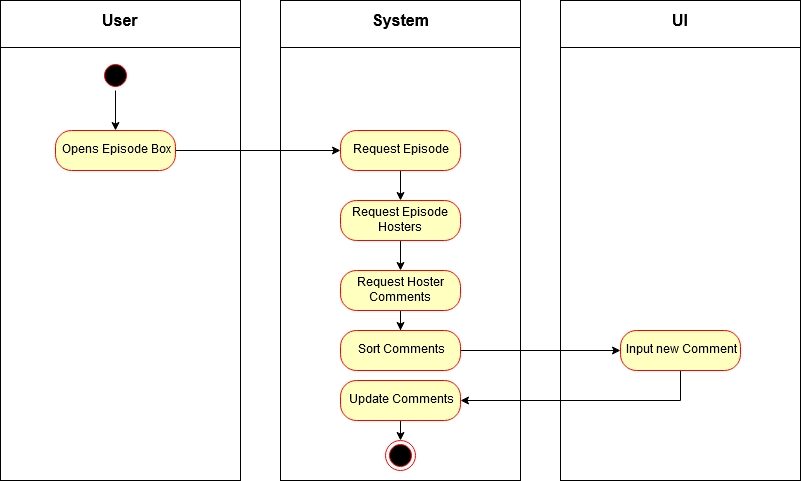

The diagram above was exported from draw.io. Its source (the exported page's mxGraphModel, read from the mxfile embedded in the PNG):
<mxGraphModel dx="1168" dy="566" grid="1" gridSize="10" guides="1" tooltips="1" connect="1" arrows="1" fold="1" page="1" pageScale="1" pageWidth="827" pageHeight="1169" math="0" shadow="0">
  <root>
    <mxCell id="0" />
    <mxCell id="1" parent="0" />
    <mxCell id="xDLfczQcL7A0K3kYsFO0-15" value="" style="shape=internalStorage;whiteSpace=wrap;html=1;backgroundOutline=1;dx=0;dy=47;" parent="1" vertex="1">
      <mxGeometry width="240" height="480" as="geometry" />
    </mxCell>
    <mxCell id="xDLfczQcL7A0K3kYsFO0-16" value="&lt;b&gt;&lt;font style=&quot;font-size: 16px&quot;&gt;User&lt;/font&gt;&lt;/b&gt;" style="text;html=1;resizable=0;points=[];autosize=1;align=center;verticalAlign=top;spacingTop=-4;" parent="1" vertex="1">
      <mxGeometry x="95" y="10" width="50" height="20" as="geometry" />
    </mxCell>
    <mxCell id="xDLfczQcL7A0K3kYsFO0-45" value="" style="edgeStyle=orthogonalEdgeStyle;rounded=0;orthogonalLoop=1;jettySize=auto;html=1;" parent="1" source="xDLfczQcL7A0K3kYsFO0-17" target="xDLfczQcL7A0K3kYsFO0-43" edge="1">
      <mxGeometry relative="1" as="geometry" />
    </mxCell>
    <mxCell id="xDLfczQcL7A0K3kYsFO0-17" value="" style="ellipse;html=1;shape=startState;fillColor=#000000;strokeColor=#ff0000;" parent="1" vertex="1">
      <mxGeometry x="100" y="60" width="30" height="30" as="geometry" />
    </mxCell>
    <mxCell id="xDLfczQcL7A0K3kYsFO0-19" value="" style="shape=internalStorage;whiteSpace=wrap;html=1;backgroundOutline=1;dx=0;dy=47;" parent="1" vertex="1">
      <mxGeometry x="280" width="240" height="480" as="geometry" />
    </mxCell>
    <mxCell id="xDLfczQcL7A0K3kYsFO0-20" value="" style="shape=internalStorage;whiteSpace=wrap;html=1;backgroundOutline=1;dx=0;dy=47;" parent="1" vertex="1">
      <mxGeometry x="560" width="240" height="480" as="geometry" />
    </mxCell>
    <mxCell id="xDLfczQcL7A0K3kYsFO0-21" value="&lt;b&gt;&lt;font style=&quot;font-size: 16px&quot;&gt;System&lt;/font&gt;&lt;/b&gt;" style="text;html=1;resizable=0;points=[];autosize=1;align=center;verticalAlign=top;spacingTop=-4;" parent="1" vertex="1">
      <mxGeometry x="365" y="10" width="70" height="20" as="geometry" />
    </mxCell>
    <mxCell id="xDLfczQcL7A0K3kYsFO0-22" value="&lt;b&gt;&lt;font style=&quot;font-size: 16px&quot;&gt;UI&lt;/font&gt;&lt;/b&gt;" style="text;html=1;resizable=0;points=[];autosize=1;align=center;verticalAlign=top;spacingTop=-4;" parent="1" vertex="1">
      <mxGeometry x="665" y="10" width="30" height="20" as="geometry" />
    </mxCell>
    <mxCell id="xDLfczQcL7A0K3kYsFO0-66" style="edgeStyle=orthogonalEdgeStyle;rounded=0;orthogonalLoop=1;jettySize=auto;html=1;exitX=1;exitY=0.5;exitDx=0;exitDy=0;" parent="1" source="xDLfczQcL7A0K3kYsFO0-43" target="xDLfczQcL7A0K3kYsFO0-48" edge="1">
      <mxGeometry relative="1" as="geometry" />
    </mxCell>
    <mxCell id="xDLfczQcL7A0K3kYsFO0-43" value="Opens Episode Box" style="rounded=1;whiteSpace=wrap;html=1;arcSize=40;fontColor=#000000;fillColor=#ffffc0;strokeColor=#ff0000;" parent="1" vertex="1">
      <mxGeometry x="55" y="130" width="120" height="40" as="geometry" />
    </mxCell>
    <mxCell id="r_AIC4tS9IvAbWVRYu2R-5" style="edgeStyle=orthogonalEdgeStyle;rounded=0;orthogonalLoop=1;jettySize=auto;html=1;exitX=0.5;exitY=1;exitDx=0;exitDy=0;entryX=1;entryY=0.5;entryDx=0;entryDy=0;" edge="1" parent="1" source="xDLfczQcL7A0K3kYsFO0-46" target="r_AIC4tS9IvAbWVRYu2R-2">
      <mxGeometry relative="1" as="geometry" />
    </mxCell>
    <mxCell id="xDLfczQcL7A0K3kYsFO0-46" value="Input new Comment" style="rounded=1;whiteSpace=wrap;html=1;arcSize=40;fontColor=#000000;fillColor=#ffffc0;strokeColor=#ff0000;" parent="1" vertex="1">
      <mxGeometry x="620" y="330" width="120" height="40" as="geometry" />
    </mxCell>
    <mxCell id="r_AIC4tS9IvAbWVRYu2R-6" style="edgeStyle=orthogonalEdgeStyle;rounded=0;orthogonalLoop=1;jettySize=auto;html=1;exitX=0.5;exitY=1;exitDx=0;exitDy=0;entryX=0.5;entryY=0;entryDx=0;entryDy=0;" edge="1" parent="1" source="r_AIC4tS9IvAbWVRYu2R-2" target="xDLfczQcL7A0K3kYsFO0-75">
      <mxGeometry relative="1" as="geometry" />
    </mxCell>
    <mxCell id="r_AIC4tS9IvAbWVRYu2R-2" value="Update Comments" style="rounded=1;whiteSpace=wrap;html=1;arcSize=40;fontColor=#000000;fillColor=#ffffc0;strokeColor=#ff0000;" vertex="1" parent="1">
      <mxGeometry x="340" y="380" width="120" height="40" as="geometry" />
    </mxCell>
    <mxCell id="xDLfczQcL7A0K3kYsFO0-63" value="" style="edgeStyle=orthogonalEdgeStyle;rounded=0;orthogonalLoop=1;jettySize=auto;html=1;" parent="1" source="xDLfczQcL7A0K3kYsFO0-48" target="xDLfczQcL7A0K3kYsFO0-62" edge="1">
      <mxGeometry relative="1" as="geometry" />
    </mxCell>
    <mxCell id="xDLfczQcL7A0K3kYsFO0-48" value="Request Episode" style="rounded=1;whiteSpace=wrap;html=1;arcSize=40;fontColor=#000000;fillColor=#ffffc0;strokeColor=#ff0000;" parent="1" vertex="1">
      <mxGeometry x="340" y="130" width="120" height="40" as="geometry" />
    </mxCell>
    <mxCell id="xDLfczQcL7A0K3kYsFO0-71" style="edgeStyle=orthogonalEdgeStyle;rounded=0;orthogonalLoop=1;jettySize=auto;html=1;exitX=0.5;exitY=1;exitDx=0;exitDy=0;entryX=0.5;entryY=0;entryDx=0;entryDy=0;" parent="1" source="xDLfczQcL7A0K3kYsFO0-62" target="xDLfczQcL7A0K3kYsFO0-67" edge="1">
      <mxGeometry relative="1" as="geometry" />
    </mxCell>
    <mxCell id="xDLfczQcL7A0K3kYsFO0-62" value="Request Episode Hosters" style="rounded=1;whiteSpace=wrap;html=1;arcSize=40;fontColor=#000000;fillColor=#ffffc0;strokeColor=#ff0000;" parent="1" vertex="1">
      <mxGeometry x="340" y="200" width="120" height="40" as="geometry" />
    </mxCell>
    <mxCell id="xDLfczQcL7A0K3kYsFO0-73" value="" style="edgeStyle=orthogonalEdgeStyle;rounded=0;orthogonalLoop=1;jettySize=auto;html=1;" parent="1" source="xDLfczQcL7A0K3kYsFO0-67" target="xDLfczQcL7A0K3kYsFO0-72" edge="1">
      <mxGeometry relative="1" as="geometry" />
    </mxCell>
    <mxCell id="xDLfczQcL7A0K3kYsFO0-67" value="Request Hoster Comments" style="rounded=1;whiteSpace=wrap;html=1;arcSize=40;fontColor=#000000;fillColor=#ffffc0;strokeColor=#ff0000;" parent="1" vertex="1">
      <mxGeometry x="340" y="270" width="120" height="40" as="geometry" />
    </mxCell>
    <mxCell id="xDLfczQcL7A0K3kYsFO0-74" style="edgeStyle=orthogonalEdgeStyle;rounded=0;orthogonalLoop=1;jettySize=auto;html=1;exitX=1;exitY=0.5;exitDx=0;exitDy=0;entryX=0;entryY=0.5;entryDx=0;entryDy=0;" parent="1" source="xDLfczQcL7A0K3kYsFO0-72" target="xDLfczQcL7A0K3kYsFO0-46" edge="1">
      <mxGeometry relative="1" as="geometry" />
    </mxCell>
    <mxCell id="xDLfczQcL7A0K3kYsFO0-72" value="Sort Comments" style="rounded=1;whiteSpace=wrap;html=1;arcSize=40;fontColor=#000000;fillColor=#ffffc0;strokeColor=#ff0000;" parent="1" vertex="1">
      <mxGeometry x="340" y="330" width="120" height="40" as="geometry" />
    </mxCell>
    <mxCell id="xDLfczQcL7A0K3kYsFO0-75" value="" style="ellipse;html=1;shape=endState;fillColor=#000000;strokeColor=#ff0000;" parent="1" vertex="1">
      <mxGeometry x="385" y="440" width="30" height="30" as="geometry" />
    </mxCell>
  </root>
</mxGraphModel>